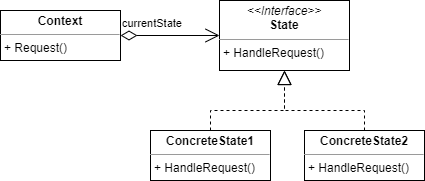

The diagram above was exported from draw.io. Its source (the exported page's mxGraphModel, read from the mxfile embedded in the PNG):
<mxGraphModel dx="1330" dy="666" grid="1" gridSize="10" guides="1" tooltips="1" connect="1" arrows="1" fold="1" page="1" pageScale="1" pageWidth="827" pageHeight="1169" math="0" shadow="0">
  <root>
    <mxCell id="WIyWlLk6GJQsqaUBKTNV-0" />
    <mxCell id="WIyWlLk6GJQsqaUBKTNV-1" parent="WIyWlLk6GJQsqaUBKTNV-0" />
    <mxCell id="4eDtXAqqcohFmKsoSOY9-0" value="&lt;p style=&quot;margin: 0px ; margin-top: 4px ; text-align: center&quot;&gt;&lt;i&gt;&amp;lt;&amp;lt;Interface&amp;gt;&amp;gt;&lt;/i&gt;&lt;br&gt;&lt;b&gt;State&lt;/b&gt;&lt;/p&gt;&lt;hr size=&quot;1&quot;&gt;&lt;p style=&quot;margin: 0px ; margin-left: 4px&quot;&gt;+ HandleRequest()&lt;/p&gt;" style="verticalAlign=top;align=left;overflow=fill;fontSize=12;fontFamily=Helvetica;html=1;" vertex="1" parent="WIyWlLk6GJQsqaUBKTNV-1">
      <mxGeometry x="349" y="360" width="130" height="70" as="geometry" />
    </mxCell>
    <mxCell id="4eDtXAqqcohFmKsoSOY9-1" value="&lt;p style=&quot;margin: 0px ; margin-top: 4px ; text-align: center&quot;&gt;&lt;b&gt;ConcreteState1&lt;/b&gt;&lt;/p&gt;&lt;hr size=&quot;1&quot;&gt;&lt;p style=&quot;margin: 0px ; margin-left: 4px&quot;&gt;+ HandleRequest()&lt;/p&gt;" style="verticalAlign=top;align=left;overflow=fill;fontSize=12;fontFamily=Helvetica;html=1;" vertex="1" parent="WIyWlLk6GJQsqaUBKTNV-1">
      <mxGeometry x="280" y="490" width="120" height="50" as="geometry" />
    </mxCell>
    <mxCell id="4eDtXAqqcohFmKsoSOY9-2" value="&lt;p style=&quot;margin: 0px ; margin-top: 4px ; text-align: center&quot;&gt;&lt;b&gt;ConcreteState2&lt;/b&gt;&lt;/p&gt;&lt;hr size=&quot;1&quot;&gt;&lt;p style=&quot;margin: 0px ; margin-left: 4px&quot;&gt;+ HandleRequest()&lt;/p&gt;" style="verticalAlign=top;align=left;overflow=fill;fontSize=12;fontFamily=Helvetica;html=1;" vertex="1" parent="WIyWlLk6GJQsqaUBKTNV-1">
      <mxGeometry x="434" y="490" width="120" height="50" as="geometry" />
    </mxCell>
    <mxCell id="4eDtXAqqcohFmKsoSOY9-3" value="&lt;p style=&quot;margin: 0px ; margin-top: 4px ; text-align: center&quot;&gt;&lt;b&gt;Context&lt;/b&gt;&lt;/p&gt;&lt;hr size=&quot;1&quot;&gt;&lt;p style=&quot;margin: 0px ; margin-left: 4px&quot;&gt;+ Request()&lt;/p&gt;" style="verticalAlign=top;align=left;overflow=fill;fontSize=12;fontFamily=Helvetica;html=1;" vertex="1" parent="WIyWlLk6GJQsqaUBKTNV-1">
      <mxGeometry x="130" y="370" width="120" height="50" as="geometry" />
    </mxCell>
    <mxCell id="4eDtXAqqcohFmKsoSOY9-4" value="currentState" style="endArrow=open;html=1;endSize=12;startArrow=diamondThin;startSize=14;startFill=0;edgeStyle=orthogonalEdgeStyle;align=left;verticalAlign=bottom;rounded=0;" edge="1" parent="WIyWlLk6GJQsqaUBKTNV-1" source="4eDtXAqqcohFmKsoSOY9-3" target="4eDtXAqqcohFmKsoSOY9-0">
      <mxGeometry x="-1" y="3" relative="1" as="geometry">
        <mxPoint x="390" y="410" as="sourcePoint" />
        <mxPoint x="550" y="410" as="targetPoint" />
      </mxGeometry>
    </mxCell>
    <mxCell id="4eDtXAqqcohFmKsoSOY9-6" value="" style="endArrow=block;dashed=1;endFill=0;endSize=12;html=1;rounded=0;exitX=0.5;exitY=0;exitDx=0;exitDy=0;" edge="1" parent="WIyWlLk6GJQsqaUBKTNV-1" source="4eDtXAqqcohFmKsoSOY9-1" target="4eDtXAqqcohFmKsoSOY9-0">
      <mxGeometry width="160" relative="1" as="geometry">
        <mxPoint x="390" y="410" as="sourcePoint" />
        <mxPoint x="550" y="410" as="targetPoint" />
        <Array as="points">
          <mxPoint x="340" y="470" />
          <mxPoint x="414" y="470" />
        </Array>
      </mxGeometry>
    </mxCell>
    <mxCell id="4eDtXAqqcohFmKsoSOY9-7" value="" style="endArrow=block;dashed=1;endFill=0;endSize=12;html=1;rounded=0;" edge="1" parent="WIyWlLk6GJQsqaUBKTNV-1" source="4eDtXAqqcohFmKsoSOY9-2" target="4eDtXAqqcohFmKsoSOY9-0">
      <mxGeometry width="160" relative="1" as="geometry">
        <mxPoint x="390" y="410" as="sourcePoint" />
        <mxPoint x="550" y="410" as="targetPoint" />
        <Array as="points">
          <mxPoint x="494" y="470" />
          <mxPoint x="414" y="470" />
        </Array>
      </mxGeometry>
    </mxCell>
  </root>
</mxGraphModel>